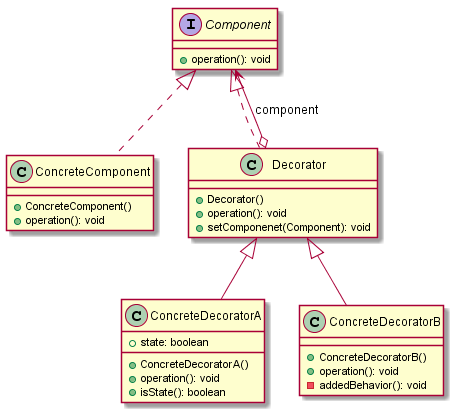

The diagram above was rendered by PlantUML. Its source (embedded in the PNG):
@startuml

interface Component{
  +operation(): void
}

class ConcreteComponent{
  +ConcreteComponent()
  +operation(): void
}

class Decorator{
  +Decorator()
  +operation(): void
  +setComponenet(Component): void
}

class ConcreteDecoratorA{
  +state: boolean
  +ConcreteDecoratorA()
  +operation(): void
  +isState(): boolean
}

class ConcreteDecoratorB{
  +ConcreteDecoratorB()
  +operation(): void
  -addedBehavior(): void
}

Component <|.. ConcreteComponent
Component <|.. Decorator
Decorator o--> Component : component
Decorator <|-- ConcreteDecoratorA
Decorator <|-- ConcreteDecoratorB


@enduml